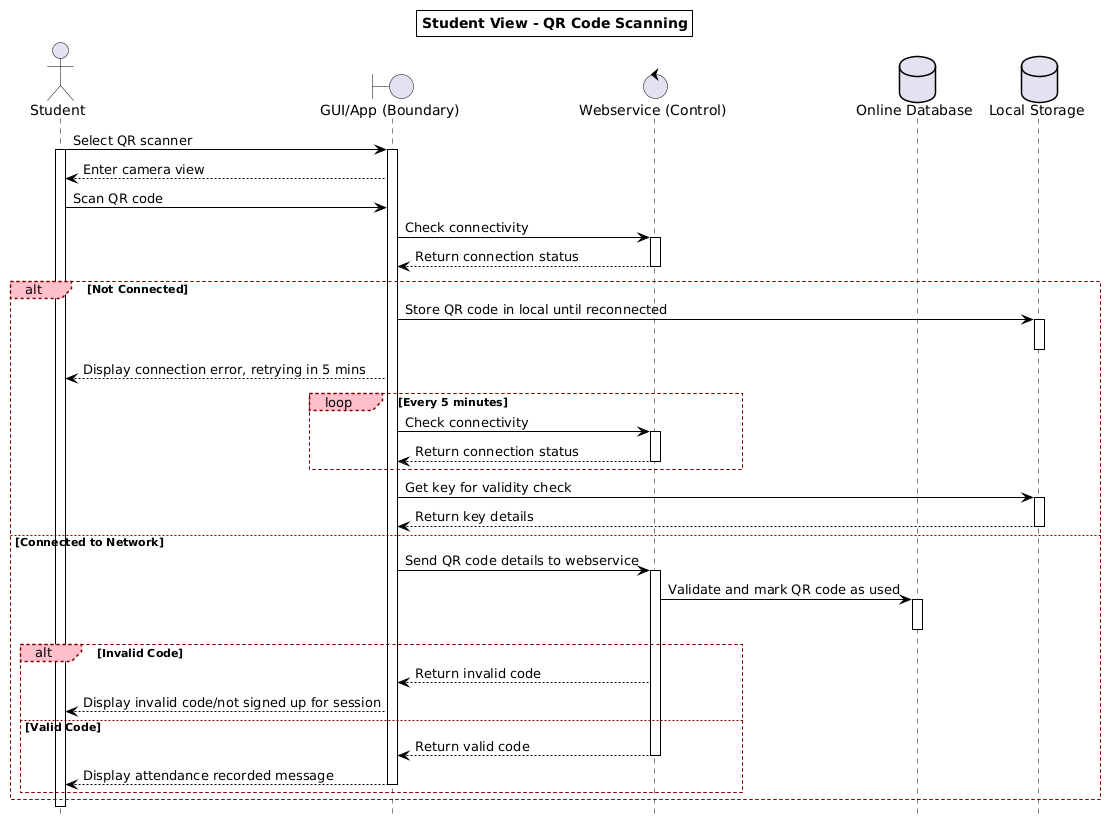

The diagram above was rendered by PlantUML. Its source (embedded in the PNG):
@startuml
hide footbox
<style>
root {
  LineColor black
  Shadowing 0
}
sequenceDiagram {
  participant {
    BackGroundColor white
    LineThickness 1
  }
  group {
    LineThickness 1
    LineColor maroon
    LineStyle 3
    padding 50
    margin 50
  }
  groupHeader {
    FontStyle plain
    BackGroundColor pink
    LineColor maroon
    LineStyle 3
    padding 10
    margin 10
  }
}
</style>



title Student View - QR Code Scanning



actor "Student" as s
boundary "GUI/App (Boundary)" as gui
control "Webservice (Control)" as ws
database "Online Database" as db
database "Local Storage" as ls


s -> gui: Select QR scanner
activate s
activate gui
gui --> s: Enter camera view
s -> gui: Scan QR code
gui -> ws: Check connectivity
activate ws
ws --> gui: Return connection status
deactivate ws

alt Not Connected
    gui -> ls: Store QR code in local until reconnected
    activate ls
    deactivate ls
    gui --> s: Display connection error, retrying in 5 mins
    loop Every 5 minutes
        gui -> ws: Check connectivity
        activate ws
        ws --> gui: Return connection status
        deactivate ws
    end
    gui -> ls: Get key for validity check
    activate ls
    ls --> gui: Return key details
    deactivate ls

else Connected to Network
    gui -> ws: Send QR code details to webservice
    activate ws
    ws -> db: Validate and mark QR code as used
    activate db
    deactivate db
    alt Invalid Code
        ws --> gui: Return invalid code
        gui --> s: Display invalid code/not signed up for session

    else Valid Code
        ws --> gui: Return valid code
        deactivate ws
        gui --> s: Display attendance recorded message
        deactivate gui
    end

end
deactivate s
@enduml